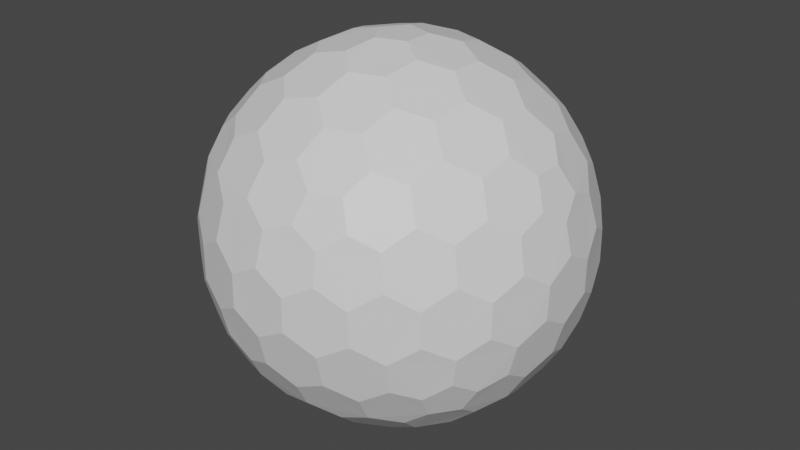 # Source: shieldWorking.blend  (saved by Blender 2.93.21; exported with 4.5.12 LTS)
import bpy
from mathutils import Matrix  # noqa: F401  (used for matrix-valued properties, if any)

bpy.ops.wm.read_factory_settings(use_empty=True)
scene = bpy.context.scene
scene.name = 'Scene'

# ---- collections
col_collection = bpy.data.collections.new('Collection'); scene.collection.children.link(col_collection)

# ---- materials (node trees are filled in below, after node groups)
mat_shield = bpy.data.materials.new('shield')
mat_shield.use_transparent_shadow = False

# ---- material node trees
mat_shield.use_nodes = True; mat_shield.node_tree.nodes.clear()
_N = mat_shield.node_tree.nodes; _L = mat_shield.node_tree.links
n0 = _N.new('ShaderNodeBsdfPrincipled'); n0.name = 'Principled BSDF'; n0.location = (10, 300)
n0.distribution = 'GGX'
n0.subsurface_method = 'BURLEY'
n0.inputs[3].default_value = 1.45
n0.inputs[27].default_value = (0.0, 0.0, 0.0, 1.0)
n0.inputs[28].default_value = 1.0
n1 = _N.new('ShaderNodeOutputMaterial'); n1.name = 'Material Output'; n1.location = (300, 300)
_L.new(n0.outputs[0], n1.inputs[0])
n1.is_active_output = True

# ---- world
world_world = bpy.data.worlds.new('World'); scene.world = world_world
world_world.use_nodes = True; world_world.node_tree.nodes.clear()
_N = world_world.node_tree.nodes; _L = world_world.node_tree.links
n0 = _N.new('ShaderNodeOutputWorld'); n0.name = 'World Output'; n0.location = (300, 300)
n1 = _N.new('ShaderNodeBackground'); n1.name = 'Background'; n1.location = (10, 300)
n1.inputs[0].default_value = (0.05088, 0.05088, 0.05088, 1.0)
_L.new(n1.outputs[0], n0.inputs[0])
n0.is_active_output = True
world_world.color = (0.05088, 0.05088, 0.05088)
world_world.use_sun_shadow = False
world_world.sun_shadow_jitter_overblur = 0.0

# ---- meshes
me_icosphere_001 = bpy.data.meshes.new('Icosphere.001')
me_icosphere_001.from_pydata([(0.04127, -0.127, -0.9758), (0.7132, -0.4211, -0.533), (-0.108, -0.0785, -0.9758), (-0.108, 0.0785, -0.9758), (0.04127, 0.127, -0.9758), (0.7957, -0.4211, -0.3995), (-0.1546, -0.8869, -0.3995), (-0.8913, -0.127, -0.3995), (-0.3962, 0.8084, -0.3995), (0.6464, 0.6266, -0.3995), (0.7544, -0.5481, -0.317), (-0.2882, -0.8869, -0.317), (-0.9325, -9.662e-09, -0.317), (-0.2882, 0.8869, -0.317), (0.7544, 0.5481, -0.317), (0.3294, -0.7599, 0.533), (-0.6209, -0.5481, 0.533), (-0.7132, 0.4211, 0.533), (0.1801, 0.8084, 0.533), (0.8245, 0.0785, 0.533), (0.108, 0.0785, 0.9758), (0.3781, 0.08719, 0.9011), (0.6369, 0.08719, 0.7412), (0.2298, 0.1669, 0.9402), (0.1998, 0.3326, 0.9011), (0.5067, 0.1751, 0.8199), (0.4806, 0.3492, 0.7777), (0.3231, 0.4278, 0.8199), (0.2797, 0.5788, 0.7412), (0.7382, 0.1669, 0.626), (0.7166, 0.3326, 0.5817), (0.5888, 0.4278, 0.6556), (0.5378, 0.5788, 0.5817), (0.3869, 0.6505, 0.626), (0.3294, 0.7599, 0.533), (-0.04127, 0.127, 0.9758), (0.03391, 0.3865, 0.9011), (0.1139, 0.6327, 0.7412), (-0.08776, 0.2701, 0.9402), (-0.2546, 0.2928, 0.9011), (-0.009907, 0.536, 0.8199), (-0.1836, 0.565, 0.7777), (-0.307, 0.4394, 0.8199), (-0.464, 0.4449, 0.7412), (0.06935, 0.7536, 0.626), (-0.09491, 0.7844, 0.5817), (-0.2249, 0.6922, 0.6556), (-0.3843, 0.6903, 0.5817), (-0.4991, 0.5689, 0.626), (-0.6209, 0.5481, 0.533), (-0.1335, -2.328e-09, 0.9758), (-0.3571, 0.1517, 0.9011), (-0.5665, 0.3038, 0.7412), (-0.284, -7.567e-10, 0.9402), (-0.3571, -0.1517, 0.9011), (-0.5128, 0.1562, 0.8199), (-0.5941, 3.26e-09, 0.7777), (-0.5128, -0.1562, 0.8199), (-0.5665, -0.3038, 0.7412), (-0.6953, 0.2988, 0.626), (-0.7753, 0.1521, 0.5817), (-0.7278, -8.207e-09, 0.6556), (-0.7753, -0.1521, 0.5817), (-0.6953, -0.2988, 0.626), (-0.7132, -0.4211, 0.533), (-0.04127, -0.127, 0.9758), (-0.2546, -0.2928, 0.9011), (-0.464, -0.4449, 0.7412), (-0.08776, -0.2701, 0.9402), (0.03391, -0.3865, 0.9011), (-0.307, -0.4394, 0.8199), (-0.1836, -0.565, 0.7777), (-0.009907, -0.536, 0.8199), (0.1139, -0.6327, 0.7412), (-0.4991, -0.5689, 0.626), (-0.3843, -0.6903, 0.5817), (-0.2249, -0.6922, 0.6556), (-0.09491, -0.7844, 0.5817), (0.06935, -0.7536, 0.626), (0.1801, -0.8084, 0.533), (0.108, -0.0785, 0.9758), (0.1998, -0.3326, 0.9011), (0.2797, -0.5788, 0.7412), (0.2298, -0.1669, 0.9402), (0.3781, -0.08719, 0.9011), (0.3231, -0.4278, 0.8199), (0.4806, -0.3492, 0.7777), (0.5067, -0.1751, 0.8199), (0.6369, -0.08719, 0.7412), (0.3869, -0.6505, 0.626), (0.5378, -0.5788, 0.5817), (0.5888, -0.4278, 0.6556), (0.7166, -0.3326, 0.5817), (0.7382, -0.1669, 0.626), (0.8245, -0.0785, 0.533), (0.8913, 0.127, 0.3995), (0.9199, 0.2928, 0.1752), (0.8704, 0.4449, -0.08356), (0.8802, 0.2701, 0.342), (0.7908, 0.3865, 0.4333), (0.8706, 0.4394, 0.09203), (0.7777, 0.565, 0.1836), (0.7377, 0.536, 0.3578), (0.612, 0.6327, 0.4333), (0.7831, 0.5689, -0.1665), (0.6921, 0.6903, -0.08356), (0.687, 0.6922, 0.09203), (0.5627, 0.7844, 0.1752), (0.5289, 0.7536, 0.342), (0.3962, 0.8084, 0.3995), (0.1546, 0.8869, 0.3995), (0.005802, 0.9653, 0.1752), (-0.1541, 0.9653, -0.08356), (0.01511, 0.9206, 0.342), (-0.1232, 0.8716, 0.4333), (-0.1489, 0.9638, 0.09203), (-0.2971, 0.9142, 0.1836), (-0.2818, 0.8673, 0.3578), (-0.4126, 0.7775, 0.4333), (-0.2991, 0.9206, -0.1665), (-0.4427, 0.8716, -0.08356), (-0.446, 0.8673, 0.09203), (-0.5721, 0.7775, 0.1752), (-0.5533, 0.7359, 0.342), (-0.6464, 0.6266, 0.3995), (-0.7957, 0.4211, 0.3995), (-0.9163, 0.3038, 0.1752), (-0.9657, 0.1517, -0.08356), (-0.8709, 0.2988, 0.342), (-0.867, 0.1521, 0.4333), (-0.9626, 0.1562, 0.09203), (-0.9613, -1.825e-07, 0.1836), (-0.9119, -8.941e-08, 0.3578), (-0.867, -0.1521, 0.4333), (-0.968, -1.132e-07, -0.1665), (-0.9657, -0.1517, -0.08356), (-0.9626, -0.1562, 0.09203), (-0.9163, -0.3038, 0.1752), (-0.8709, -0.2988, 0.342), (-0.7957, -0.4211, 0.3995), (-0.6464, -0.6266, 0.3995), (-0.5721, -0.7775, 0.1752), (-0.4427, -0.8716, -0.08356), (-0.5533, -0.7359, 0.342), (-0.4126, -0.7775, 0.4333), (-0.446, -0.8673, 0.09203), (-0.2971, -0.9142, 0.1836), (-0.2818, -0.8673, 0.3578), (-0.1232, -0.8716, 0.4333), (-0.2991, -0.9206, -0.1665), (-0.1541, -0.9653, -0.08356), (-0.1489, -0.9638, 0.09203), (0.005802, -0.9653, 0.1752), (0.01511, -0.9206, 0.342), (0.1546, -0.8869, 0.3995), (0.3962, -0.8084, 0.3995), (0.5627, -0.7844, 0.1752), (0.6921, -0.6903, -0.08356), (0.5289, -0.7536, 0.342), (0.612, -0.6327, 0.4333), (0.687, -0.6922, 0.09203), (0.7777, -0.565, 0.1836), (0.7377, -0.536, 0.3578), (0.7908, -0.3865, 0.4333), (0.7831, -0.5689, -0.1665), (0.8704, -0.4449, -0.08356), (0.8706, -0.4394, 0.09203), (0.9199, -0.2928, 0.1752), (0.8802, -0.2701, 0.342), (0.8913, -0.127, 0.3995), (0.2882, 0.8869, 0.317), (0.4427, 0.8716, 0.08356), (0.5721, 0.7775, -0.1752), (0.2991, 0.9206, 0.1665), (0.1541, 0.9653, 0.08356), (0.446, 0.8673, -0.09203), (0.2971, 0.9142, -0.1836), (0.1489, 0.9638, -0.09203), (-0.005802, 0.9653, -0.1752), (0.5533, 0.7359, -0.342), (0.4126, 0.7775, -0.4333), (0.2818, 0.8673, -0.3578), (0.1232, 0.8716, -0.4333), (-0.01511, 0.9206, -0.342), (-0.1546, 0.8869, -0.3995), (-0.7544, 0.5481, 0.317), (-0.6921, 0.6903, 0.08356), (-0.5627, 0.7844, -0.1752), (-0.7831, 0.5689, 0.1665), (-0.8704, 0.4449, 0.08356), (-0.687, 0.6922, -0.09203), (-0.7777, 0.565, -0.1836), (-0.8706, 0.4394, -0.09203), (-0.9199, 0.2928, -0.1752), (-0.5289, 0.7536, -0.342), (-0.612, 0.6327, -0.4333), (-0.7377, 0.536, -0.3578), (-0.7908, 0.3865, -0.4333), (-0.8802, 0.2701, -0.342), (-0.8913, 0.127, -0.3995), (-0.7544, -0.5481, 0.317), (-0.8704, -0.4449, 0.08356), (-0.9199, -0.2928, -0.1752), (-0.7831, -0.5689, 0.1665), (-0.6921, -0.6903, 0.08356), (-0.8706, -0.4394, -0.09203), (-0.7777, -0.565, -0.1836), (-0.687, -0.6922, -0.09203), (-0.5627, -0.7844, -0.1752), (-0.8802, -0.2701, -0.342), (-0.7908, -0.3865, -0.4333), (-0.7377, -0.536, -0.3578), (-0.612, -0.6327, -0.4333), (-0.5289, -0.7536, -0.342), (-0.3962, -0.8084, -0.3995), (0.2882, -0.8869, 0.317), (0.1541, -0.9653, 0.08356), (-0.005802, -0.9653, -0.1752), (0.2991, -0.9206, 0.1665), (0.4427, -0.8716, 0.08356), (0.1489, -0.9638, -0.09203), (0.2971, -0.9142, -0.1836), (0.446, -0.8673, -0.09203), (0.5721, -0.7775, -0.1752), (-0.01511, -0.9206, -0.342), (0.1232, -0.8716, -0.4333), (0.2818, -0.8673, -0.3578), (0.4126, -0.7775, -0.4333), (0.5533, -0.7359, -0.342), (0.6464, -0.6266, -0.3995), (0.9325, 2.27e-09, 0.317), (0.9657, -0.1517, 0.08356), (0.9163, -0.3038, -0.1752), (0.968, 2.678e-09, 0.1665), (0.9657, 0.1517, 0.08356), (0.9626, -0.1562, -0.09203), (0.9613, 9.313e-09, -0.1836), (0.9626, 0.1562, -0.09203), (0.9163, 0.3038, -0.1752), (0.8709, -0.2988, -0.342), (0.867, -0.1521, -0.4333), (0.9119, 1.74e-08, -0.3578), (0.867, 0.1521, -0.4333), (0.8709, 0.2988, -0.342), (0.7957, 0.4211, -0.3995), (0.6209, 0.5481, -0.533), (0.464, 0.4449, -0.7412), (0.2546, 0.2928, -0.9011), (0.4991, 0.5689, -0.626), (0.3843, 0.6903, -0.5817), (0.307, 0.4394, -0.8199), (0.1836, 0.565, -0.7777), (0.2249, 0.6922, -0.6556), (0.09491, 0.7844, -0.5817), (0.08776, 0.2701, -0.9402), (-0.03391, 0.3865, -0.9011), (0.009907, 0.536, -0.8199), (-0.1139, 0.6327, -0.7412), (-0.06935, 0.7536, -0.626), (-0.1801, 0.8084, -0.533), (-0.3294, 0.7599, -0.533), (-0.2797, 0.5788, -0.7412), (-0.1998, 0.3326, -0.9011), (-0.3869, 0.6505, -0.626), (-0.5378, 0.5788, -0.5817), (-0.3231, 0.4278, -0.8199), (-0.4806, 0.3492, -0.7777), (-0.5888, 0.4278, -0.6556), (-0.7166, 0.3326, -0.5817), (-0.2298, 0.1669, -0.9402), (-0.3781, 0.08719, -0.9011), (-0.5067, 0.175, -0.8199), (-0.6369, 0.08719, -0.7412), (-0.7382, 0.1669, -0.626), (-0.8245, 0.0785, -0.533), (-0.8245, -0.0785, -0.533), (-0.6369, -0.08719, -0.7412), (-0.3781, -0.08719, -0.9011), (-0.7382, -0.1669, -0.626), (-0.7166, -0.3326, -0.5817), (-0.5067, -0.1751, -0.8199), (-0.4806, -0.3492, -0.7777), (-0.5888, -0.4278, -0.6556), (-0.5378, -0.5788, -0.5817), (-0.2298, -0.1669, -0.9402), (-0.1998, -0.3326, -0.9011), (-0.3231, -0.4278, -0.8199), (-0.2797, -0.5788, -0.7412), (-0.3869, -0.6505, -0.626), (-0.3294, -0.7599, -0.533), (0.7132, 0.4211, -0.533), (0.7753, 0.1521, -0.5817), (0.7753, -0.1521, -0.5817), (0.6953, 0.2988, -0.626), (0.5665, 0.3038, -0.7412), (0.7278, -3.026e-07, -0.6556), (0.5941, -5.249e-07, -0.7777), (0.5128, 0.1562, -0.8199), (0.3571, 0.1517, -0.9011), (0.6953, -0.2988, -0.626), (0.5665, -0.3038, -0.7412), (0.5128, -0.1562, -0.8199), (0.3571, -0.1517, -0.9011), (0.284, -2.274e-07, -0.9402), (0.1335, -1.35e-08, -0.9758), (-0.1801, -0.8084, -0.533), (-0.1139, -0.6327, -0.7412), (-0.03391, -0.3865, -0.9011), (-0.06935, -0.7536, -0.626), (0.09491, -0.7844, -0.5817), (0.009908, -0.536, -0.8199), (0.1836, -0.565, -0.7777), (0.2249, -0.6922, -0.6556), (0.3843, -0.6903, -0.5817), (0.08776, -0.2701, -0.9402), (0.2546, -0.2928, -0.9011), (0.307, -0.4394, -0.8199), (0.464, -0.4449, -0.7412), (0.4991, -0.5689, -0.626), (0.6209, -0.5481, -0.533), (0.005802, 0.9653, 0.1752), (0.01511, 0.9206, 0.342), (-0.1232, 0.8716, 0.4333), (-0.1489, 0.9638, 0.09203), (-0.2971, 0.9142, 0.1836), (-0.2818, 0.8673, 0.3578)], [], [(2, 0, 314, 307, 285, 284), (1, 319, 318, 317, 300, 299), (5, 1, 299, 292, 240, 239), (3, 2, 284, 277, 270, 269), (4, 3, 269, 262, 255, 254), (0, 2, 3, 4, 304), (10, 5, 239, 232, 165, 164), (6, 305, 308, 309, 225, 224), (11, 6, 224, 217, 150, 149), (7, 275, 278, 279, 210, 209), (12, 7, 209, 202, 135, 134), (8, 260, 263, 264, 195, 194), (13, 8, 194, 187, 120, 119), (9, 245, 248, 249, 180, 179), (14, 9, 179, 172, 105, 104), (229, 319, 1, 5, 10), (244, 290, 245, 9, 14), (15, 155, 158, 159, 90, 89), (16, 140, 143, 144, 75, 74), (17, 125, 128, 129, 60, 59), (18, 110, 113, 322, 45, 44), (19, 95, 98, 99, 30, 29), (20, 80, 83, 84, 21, 23), (35, 20, 23, 24, 36, 38), (22, 29, 30, 31, 26, 25), (36, 24, 27, 28, 37, 40), (26, 31, 32, 33, 28, 27), (36, 40, 41, 42, 39, 38), (109, 170, 110, 18, 34), (50, 35, 38, 39, 51, 53), (37, 44, 45, 46, 41, 40), (51, 39, 42, 43, 52, 55), (37, 28, 33, 34, 18, 44), (21, 25, 26, 27, 24, 23), (41, 46, 47, 48, 43, 42), (51, 55, 56, 57, 54, 53), (124, 185, 125, 17, 49), (65, 50, 53, 54, 66, 68), (65, 80, 20, 35, 50), (52, 59, 60, 61, 56, 55), (66, 54, 57, 58, 67, 70), (52, 43, 48, 49, 17, 59), (56, 61, 62, 63, 58, 57), (66, 70, 71, 72, 69, 68), (139, 200, 140, 16, 64), (80, 65, 68, 69, 81, 83), (67, 74, 75, 76, 71, 70), (81, 69, 72, 73, 82, 85), (67, 58, 63, 64, 16, 74), (71, 76, 77, 78, 73, 72), (81, 85, 86, 87, 84, 83), (154, 215, 155, 15, 79), (82, 89, 90, 91, 86, 85), (82, 73, 78, 79, 15, 89), (22, 88, 93, 94, 19, 29), (86, 91, 92, 93, 88, 87), (96, 100, 101, 102, 99, 98), (21, 84, 87, 88, 22, 25), (95, 230, 233, 234, 96, 98), (97, 104, 105, 106, 101, 100), (101, 106, 107, 108, 103, 102), (320, 115, 324, 325, 114, 321), (30, 99, 102, 103, 32, 31), (110, 170, 173, 174, 111, 113), (112, 119, 120, 121, 116, 323), (32, 103, 108, 109, 34, 33), (116, 121, 122, 123, 118, 117), (126, 130, 131, 132, 129, 128), (45, 322, 117, 118, 47, 46), (125, 185, 188, 189, 126, 128), (127, 134, 135, 136, 131, 130), (47, 118, 123, 124, 49, 48), (131, 136, 137, 138, 133, 132), (141, 145, 146, 147, 144, 143), (60, 129, 132, 133, 62, 61), (140, 200, 203, 204, 141, 143), (142, 149, 150, 151, 146, 145), (62, 133, 138, 139, 64, 63), (146, 151, 152, 153, 148, 147), (156, 160, 161, 162, 159, 158), (75, 144, 147, 148, 77, 76), (155, 215, 218, 219, 156, 158), (157, 164, 165, 166, 161, 160), (77, 148, 153, 154, 79, 78), (161, 166, 167, 168, 163, 162), (171, 175, 176, 177, 174, 173), (90, 159, 162, 163, 92, 91), (169, 230, 95, 19, 94), (172, 179, 180, 181, 176, 175), (105, 172, 175, 171, 107, 106), (92, 163, 168, 169, 94, 93), (112, 178, 183, 184, 13, 119), (176, 181, 182, 183, 178, 177), (186, 190, 191, 192, 189, 188), (111, 174, 177, 178, 112, 323), (187, 194, 195, 196, 191, 190), (120, 187, 190, 186, 122, 121), (107, 171, 173, 170, 109, 108), (127, 193, 198, 199, 12, 134), (191, 196, 197, 198, 193, 192), (201, 205, 206, 207, 204, 203), (126, 189, 192, 193, 127, 130), (202, 209, 210, 211, 206, 205), (135, 202, 205, 201, 137, 136), (122, 186, 188, 185, 124, 123), (142, 208, 213, 214, 11, 149), (206, 211, 212, 213, 208, 207), (216, 220, 221, 222, 219, 218), (141, 204, 207, 208, 142, 145), (217, 224, 225, 226, 221, 220), (150, 217, 220, 216, 152, 151), (137, 201, 203, 200, 139, 138), (157, 223, 228, 229, 10, 164), (221, 226, 227, 228, 223, 222), (231, 235, 236, 237, 234, 233), (156, 219, 222, 223, 157, 160), (232, 239, 240, 241, 236, 235), (165, 232, 235, 231, 167, 166), (152, 216, 218, 215, 154, 153), (97, 238, 243, 244, 14, 104), (236, 241, 242, 243, 238, 237), (246, 250, 251, 252, 249, 248), (96, 234, 237, 238, 97, 100), (245, 290, 293, 294, 246, 248), (247, 254, 255, 256, 251, 250), (167, 231, 233, 230, 169, 168), (251, 256, 257, 258, 253, 252), (261, 265, 266, 267, 264, 263), (180, 249, 252, 253, 182, 181), (259, 260, 8, 13, 184), (262, 269, 270, 271, 266, 265), (255, 262, 265, 261, 257, 256), (182, 253, 258, 259, 184, 183), (197, 268, 273, 274, 199, 198), (266, 271, 272, 273, 268, 267), (276, 280, 281, 282, 279, 278), (195, 264, 267, 268, 197, 196), (274, 275, 7, 12, 199), (277, 284, 285, 286, 281, 280), (270, 277, 280, 276, 272, 271), (257, 261, 263, 260, 259, 258), (212, 283, 288, 289, 214, 213), (281, 286, 287, 288, 283, 282), (291, 295, 296, 297, 294, 293), (210, 279, 282, 283, 212, 211), (289, 305, 6, 11, 214), (292, 299, 300, 301, 296, 295), (240, 292, 295, 291, 242, 241), (272, 276, 278, 275, 274, 273), (247, 298, 303, 304, 4, 254), (296, 301, 302, 303, 298, 297), (306, 310, 311, 312, 309, 308), (246, 294, 297, 298, 247, 250), (307, 314, 315, 316, 311, 310), (285, 307, 310, 306, 287, 286), (242, 291, 293, 290, 244, 243), (302, 315, 314, 0, 304, 303), (300, 317, 316, 315, 302, 301), (311, 316, 317, 318, 313, 312), (227, 313, 318, 319, 229, 228), (225, 309, 312, 313, 227, 226), (287, 306, 308, 305, 289, 288)])
_uv = me_icosphere_001.uv_layers.new(name='UVMap')
_uv.uv.foreach_set('vector', [0.3124, 0.9859, 0.583, 0.8296, 0.583, 0.5171, 0.3124, 0.3609, 0.04172, 0.5171, 0.04172, 0.8296, 0.3124, 0.9859, 0.583, 0.8296, 0.583, 0.5171, 0.3124, 0.3609, 0.04172, 0.5171, 0.04172, 0.8296, 0.3124, 0.9859, 0.583, 0.8296, 0.583, 0.5171, 0.3124, 0.3609, 0.04172, 0.5171, 0.04172, 0.8296, 0.3124, 0.9859, 0.583, 0.8296, 0.583, 0.5171, 0.3124, 0.3609, 0.04172, 0.5171, 0.04172, 0.8296, 0.3124, 0.9859, 0.583, 0.8296, 0.583, 0.5171, 0.3124, 0.3609, 0.04172, 0.5171, 0.04172, 0.8296, 0.7031, 0.5621, 0.9874, 0.3555, 0.8788, 0.02132, 0.5274, 0.02132, 0.4188, 0.3555, 0.3124, 0.9859, 0.583, 0.8296, 0.583, 0.5171, 0.3124, 0.3609, 0.04172, 0.5171, 0.04172, 0.8296, 0.3124, 0.9859, 0.583, 0.8296, 0.583, 0.5171, 0.3124, 0.3609, 0.04172, 0.5171, 0.04172, 0.8296, 0.3124, 0.9859, 0.583, 0.8296, 0.583, 0.5171, 0.3124, 0.3609, 0.04172, 0.5171, 0.04172, 0.8296, 0.3124, 0.9859, 0.583, 0.8296, 0.583, 0.5171, 0.3124, 0.3609, 0.04172, 0.5171, 0.04172, 0.8296, 0.3124, 0.9859, 0.583, 0.8296, 0.583, 0.5171, 0.3124, 0.3609, 0.04172, 0.5171, 0.04172, 0.8296, 0.3124, 0.9859, 0.583, 0.8296, 0.583, 0.5171, 0.3124, 0.3609, 0.04172, 0.5171, 0.04172, 0.8296, 0.3124, 0.9859, 0.583, 0.8296, 0.583, 0.5171, 0.3124, 0.3609, 0.04172, 0.5171, 0.04172, 0.8296, 0.3124, 0.9859, 0.583, 0.8296, 0.583, 0.5171, 0.3124, 0.3609, 0.04172, 0.5171, 0.04172, 0.8296, 0.3124, 0.9859, 0.583, 0.8296, 0.583, 0.5171, 0.3124, 0.3609, 0.04172, 0.5171, 0.04172, 0.8296, 0.7031, 0.5621, 0.9874, 0.3555, 0.8788, 0.02132, 0.5274, 0.02132, 0.4188, 0.3555, 0.7031, 0.5621, 0.9874, 0.3555, 0.8788, 0.02132, 0.5274, 0.02132, 0.4188, 0.3555, 0.3124, 0.9859, 0.583, 0.8296, 0.583, 0.5171, 0.3124, 0.3609, 0.04172, 0.5171, 0.04172, 0.8296, 0.3124, 0.9859, 0.583, 0.8296, 0.583, 0.5171, 0.3124, 0.3609, 0.04172, 0.5171, 0.04172, 0.8296, 0.3124, 0.9859, 0.583, 0.8296, 0.583, 0.5171, 0.3124, 0.3609, 0.04172, 0.5171, 0.04172, 0.8296, 0.3124, 0.9859, 0.583, 0.8296, 0.583, 0.5171, 0.3124, 0.3609, 0.04172, 0.5171, 0.04172, 0.8296, 0.3124, 0.9859, 0.583, 0.8296, 0.583, 0.5171, 0.3124, 0.3609, 0.04172, 0.5171, 0.04172, 0.8296, 0.3124, 0.9859, 0.583, 0.8296, 0.583, 0.5171, 0.3124, 0.3609, 0.04172, 0.5171, 0.04172, 0.8296, 0.3124, 0.9859, 0.583, 0.8296, 0.583, 0.5171, 0.3124, 0.3609, 0.04172, 0.5171, 0.04172, 0.8296, 0.3124, 0.9859, 0.583, 0.8296, 0.583, 0.5171, 0.3124, 0.3609, 0.04172, 0.5171, 0.04172, 0.8296, 0.3124, 0.9859, 0.583, 0.8296, 0.583, 0.5171, 0.3124, 0.3609, 0.04172, 0.5171, 0.04172, 0.8296, 0.3124, 0.9859, 0.583, 0.8296, 0.583, 0.5171, 0.3124, 0.3609, 0.04172, 0.5171, 0.04172, 0.8296, 0.3124, 0.9859, 0.583, 0.8296, 0.583, 0.5171, 0.3124, 0.3609, 0.04172, 0.5171, 0.04172, 0.8296, 0.7031, 0.5621, 0.9874, 0.3555, 0.8788, 0.02132, 0.5274, 0.02132, 0.4188, 0.3555, 0.3124, 0.9859, 0.583, 0.8296, 0.583, 0.5171, 0.3124, 0.3609, 0.04172, 0.5171, 0.04172, 0.8296, 0.3124, 0.9859, 0.583, 0.8296, 0.583, 0.5171, 0.3124, 0.3609, 0.04172, 0.5171, 0.04172, 0.8296, 0.3124, 0.9859, 0.583, 0.8296, 0.583, 0.5171, 0.3124, 0.3609, 0.04172, 0.5171, 0.04172, 0.8296, 0.3124, 0.9859, 0.583, 0.8296, 0.583, 0.5171, 0.3124, 0.3609, 0.04172, 0.5171, 0.04172, 0.8296, 0.3124, 0.9859, 0.583, 0.8296, 0.583, 0.5171, 0.3124, 0.3609, 0.04172, 0.5171, 0.04172, 0.8296, 0.3124, 0.9859, 0.583, 0.8296, 0.583, 0.5171, 0.3124, 0.3609, 0.04172, 0.5171, 0.04172, 0.8296, 0.3124, 0.9859, 0.583, 0.8296, 0.583, 0.5171, 0.3124, 0.3609, 0.04172, 0.5171, 0.04172, 0.8296, 0.7031, 0.5621, 0.9874, 0.3555, 0.8788, 0.02132, 0.5274, 0.02132, 0.4188, 0.3555, 0.3124, 0.9859, 0.583, 0.8296, 0.583, 0.5171, 0.3124, 0.3609, 0.04172, 0.5171, 0.04172, 0.8296, 0.7031, 0.5621, 0.9874, 0.3555, 0.8788, 0.02132, 0.5274, 0.02132, 0.4188, 0.3555, 0.3124, 0.9859, 0.583, 0.8296, 0.583, 0.5171, 0.3124, 0.3609, 0.04172, 0.5171, 0.04172, 0.8296, 0.3124, 0.9859, 0.583, 0.8296, 0.583, 0.5171, 0.3124, 0.3609, 0.04172, 0.5171, 0.04172, 0.8296, 0.3124, 0.9859, 0.583, 0.8296, 0.583, 0.5171, 0.3124, 0.3609, 0.04172, 0.5171, 0.04172, 0.8296, 0.3124, 0.9859, 0.583, 0.8296, 0.583, 0.5171, 0.3124, 0.3609, 0.04172, 0.5171, 0.04172, 0.8296, 0.3124, 0.9859, 0.583, 0.8296, 0.583, 0.5171, 0.3124, 0.3609, 0.04172, 0.5171, 0.04172, 0.8296, 0.7031, 0.5621, 0.9874, 0.3555, 0.8788, 0.02132, 0.5274, 0.02132, 0.4188, 0.3555, 0.3124, 0.9859, 0.583, 0.8296, 0.583, 0.5171, 0.3124, 0.3609, 0.04172, 0.5171, 0.04172, 0.8296, 0.3124, 0.9859, 0.583, 0.8296, 0.583, 0.5171, 0.3124, 0.3609, 0.04172, 0.5171, 0.04172, 0.8296, 0.3124, 0.9859, 0.583, 0.8296, 0.583, 0.5171, 0.3124, 0.3609, 0.04172, 0.5171, 0.04172, 0.8296, 0.3124, 0.9859, 0.583, 0.8296, 0.583, 0.5171, 0.3124, 0.3609, 0.04172, 0.5171, 0.04172, 0.8296, 0.3124, 0.9859, 0.583, 0.8296, 0.583, 0.5171, 0.3124, 0.3609, 0.04172, 0.5171, 0.04172, 0.8296, 0.3124, 0.9859, 0.583, 0.8296, 0.583, 0.5171, 0.3124, 0.3609, 0.04172, 0.5171, 0.04172, 0.8296, 0.7031, 0.5621, 0.9874, 0.3555, 0.8788, 0.02132, 0.5274, 0.02132, 0.4188, 0.3555, 0.3124, 0.9859, 0.583, 0.8296, 0.583, 0.5171, 0.3124, 0.3609, 0.04172, 0.5171, 0.04172, 0.8296, 0.3124, 0.9859, 0.583, 0.8296, 0.583, 0.5171, 0.3124, 0.3609, 0.04172, 0.5171, 0.04172, 0.8296, 0.3124, 0.9859, 0.583, 0.8296, 0.583, 0.5171, 0.3124, 0.3609, 0.04172, 0.5171, 0.04172, 0.8296, 0.3124, 0.9859, 0.583, 0.8296, 0.583, 0.5171, 0.3124, 0.3609, 0.04172, 0.5171, 0.04172, 0.8296, 0.3124, 0.9859, 0.583, 0.8296, 0.583, 0.5171, 0.3124, 0.3609, 0.04172, 0.5171, 0.04172, 0.8296, 0.3124, 0.9859, 0.583, 0.8296, 0.583, 0.5171, 0.3124, 0.3609, 0.04172, 0.5171, 0.04172, 0.8296, 0.3124, 0.9859, 0.583, 0.8296, 0.583, 0.5171, 0.3124, 0.3609, 0.04172, 0.5171, 0.04172, 0.8296, 0.3124, 0.9859, 0.583, 0.8296, 0.583, 0.5171, 0.3124, 0.3609, 0.04172, 0.5171, 0.04172, 0.8296, 0.3124, 0.9859, 0.583, 0.8296, 0.583, 0.5171, 0.3124, 0.3609, 0.04172, 0.5171, 0.04172, 0.8296, 0.3124, 0.9859, 0.583, 0.8296, 0.583, 0.5171, 0.3124, 0.3609, 0.04172, 0.5171, 0.04172, 0.8296, 0.3124, 0.9859, 0.583, 0.8296, 0.583, 0.5171, 0.3124, 0.3609, 0.04172, 0.5171, 0.04172, 0.8296, 0.3124, 0.9859, 0.583, 0.8296, 0.583, 0.5171, 0.3124, 0.3609, 0.04172, 0.5171, 0.04172, 0.8296, 0.3124, 0.9859, 0.583, 0.8296, 0.583, 0.5171, 0.3124, 0.3609, 0.04172, 0.5171, 0.04172, 0.8296, 0.3124, 0.9859, 0.583, 0.8296, 0.583, 0.5171, 0.3124, 0.3609, 0.04172, 0.5171, 0.04172, 0.8296, 0.3124, 0.9859, 0.583, 0.8296, 0.583, 0.5171, 0.3124, 0.3609, 0.04172, 0.5171, 0.04172, 0.8296, 0.3124, 0.9859, 0.583, 0.8296, 0.583, 0.5171, 0.3124, 0.3609, 0.04172, 0.5171, 0.04172, 0.8296, 0.3124, 0.9859, 0.583, 0.8296, 0.583, 0.5171, 0.3124, 0.3609, 0.04172, 0.5171, 0.04172, 0.8296, 0.3124, 0.9859, 0.583, 0.8296, 0.583, 0.5171, 0.3124, 0.3609, 0.04172, 0.5171, 0.04172, 0.8296, 0.3124, 0.9859, 0.583, 0.8296, 0.583, 0.5171, 0.3124, 0.3609, 0.04172, 0.5171, 0.04172, 0.8296, 0.3124, 0.9859, 0.583, 0.8296, 0.583, 0.5171, 0.3124, 0.3609, 0.04172, 0.5171, 0.04172, 0.8296, 0.3124, 0.9859, 0.583, 0.8296, 0.583, 0.5171, 0.3124, 0.3609, 0.04172, 0.5171, 0.04172, 0.8296, 0.3124, 0.9859, 0.583, 0.8296, 0.583, 0.5171, 0.3124, 0.3609, 0.04172, 0.5171, 0.04172, 0.8296, 0.3124, 0.9859, 0.583, 0.8296, 0.583, 0.5171, 0.3124, 0.3609, 0.04172, 0.5171, 0.04172, 0.8296, 0.3124, 0.9859, 0.583, 0.8296, 0.583, 0.5171, 0.3124, 0.3609, 0.04172, 0.5171, 0.04172, 0.8296, 0.3124, 0.9859, 0.583, 0.8296, 0.583, 0.5171, 0.3124, 0.3609, 0.04172, 0.5171, 0.04172, 0.8296, 0.3124, 0.9859, 0.583, 0.8296, 0.583, 0.5171, 0.3124, 0.3609, 0.04172, 0.5171, 0.04172, 0.8296, 0.3124, 0.9859, 0.583, 0.8296, 0.583, 0.5171, 0.3124, 0.3609, 0.04172, 0.5171, 0.04172, 0.8296, 0.3124, 0.9859, 0.583, 0.8296, 0.583, 0.5171, 0.3124, 0.3609, 0.04172, 0.5171, 0.04172, 0.8296, 0.3124, 0.9859, 0.583, 0.8296, 0.583, 0.5171, 0.3124, 0.3609, 0.04172, 0.5171, 0.04172, 0.8296, 0.3124, 0.9859, 0.583, 0.8296, 0.583, 0.5171, 0.3124, 0.3609, 0.04172, 0.5171, 0.04172, 0.8296, 0.3124, 0.9859, 0.583, 0.8296, 0.583, 0.5171, 0.3124, 0.3609, 0.04172, 0.5171, 0.04172, 0.8296, 0.3124, 0.9859, 0.583, 0.8296, 0.583, 0.5171, 0.3124, 0.3609, 0.04172, 0.5171, 0.04172, 0.8296, 0.3124, 0.9859, 0.583, 0.8296, 0.583, 0.5171, 0.3124, 0.3609, 0.04172, 0.5171, 0.04172, 0.8296, 0.3124, 0.9859, 0.583, 0.8296, 0.583, 0.5171, 0.3124, 0.3609, 0.04172, 0.5171, 0.04172, 0.8296, 0.3124, 0.9859, 0.583, 0.8296, 0.583, 0.5171, 0.3124, 0.3609, 0.04172, 0.5171, 0.04172, 0.8296, 0.7031, 0.5621, 0.9874, 0.3555, 0.8788, 0.02132, 0.5274, 0.02132, 0.4188, 0.3555, 0.3124, 0.9859, 0.583, 0.8296, 0.583, 0.5171, 0.3124, 0.3609, 0.04172, 0.5171, 0.04172, 0.8296, 0.3124, 0.9859, 0.583, 0.8296, 0.583, 0.5171, 0.3124, 0.3609, 0.04172, 0.5171, 0.04172, 0.8296, 0.3124, 0.9859, 0.583, 0.8296, 0.583, 0.5171, 0.3124, 0.3609, 0.04172, 0.5171, 0.04172, 0.8296, 0.3124, 0.9859, 0.583, 0.8296, 0.583, 0.5171, 0.3124, 0.3609, 0.04172, 0.5171, 0.04172, 0.8296, 0.3124, 0.9859, 0.583, 0.8296, 0.583, 0.5171, 0.3124, 0.3609, 0.04172, 0.5171, 0.04172, 0.8296, 0.3124, 0.9859, 0.583, 0.8296, 0.583, 0.5171, 0.3124, 0.3609, 0.04172, 0.5171, 0.04172, 0.8296, 0.3124, 0.9859, 0.583, 0.8296, 0.583, 0.5171, 0.3124, 0.3609, 0.04172, 0.5171, 0.04172, 0.8296, 0.3124, 0.9859, 0.583, 0.8296, 0.583, 0.5171, 0.3124, 0.3609, 0.04172, 0.5171, 0.04172, 0.8296, 0.3124, 0.9859, 0.583, 0.8296, 0.583, 0.5171, 0.3124, 0.3609, 0.04172, 0.5171, 0.04172, 0.8296, 0.3124, 0.9859, 0.583, 0.8296, 0.583, 0.5171, 0.3124, 0.3609, 0.04172, 0.5171, 0.04172, 0.8296, 0.3124, 0.9859, 0.583, 0.8296, 0.583, 0.5171, 0.3124, 0.3609, 0.04172, 0.5171, 0.04172, 0.8296, 0.3124, 0.9859, 0.583, 0.8296, 0.583, 0.5171, 0.3124, 0.3609, 0.04172, 0.5171, 0.04172, 0.8296, 0.3124, 0.9859, 0.583, 0.8296, 0.583, 0.5171, 0.3124, 0.3609, 0.04172, 0.5171, 0.04172, 0.8296, 0.3124, 0.9859, 0.583, 0.8296, 0.583, 0.5171, 0.3124, 0.3609, 0.04172, 0.5171, 0.04172, 0.8296, 0.3124, 0.9859, 0.583, 0.8296, 0.583, 0.5171, 0.3124, 0.3609, 0.04172, 0.5171, 0.04172, 0.8296, 0.3124, 0.9859, 0.583, 0.8296, 0.583, 0.5171, 0.3124, 0.3609, 0.04172, 0.5171, 0.04172, 0.8296, 0.3124, 0.9859, 0.583, 0.8296, 0.583, 0.5171, 0.3124, 0.3609, 0.04172, 0.5171, 0.04172, 0.8296, 0.3124, 0.9859, 0.583, 0.8296, 0.583, 0.5171, 0.3124, 0.3609, 0.04172, 0.5171, 0.04172, 0.8296, 0.3124, 0.9859, 0.583, 0.8296, 0.583, 0.5171, 0.3124, 0.3609, 0.04172, 0.5171, 0.04172, 0.8296, 0.3124, 0.9859, 0.583, 0.8296, 0.583, 0.5171, 0.3124, 0.3609, 0.04172, 0.5171, 0.04172, 0.8296, 0.3124, 0.9859, 0.583, 0.8296, 0.583, 0.5171, 0.3124, 0.3609, 0.04172, 0.5171, 0.04172, 0.8296, 0.3124, 0.9859, 0.583, 0.8296, 0.583, 0.5171, 0.3124, 0.3609, 0.04172, 0.5171, 0.04172, 0.8296, 0.3124, 0.9859, 0.583, 0.8296, 0.583, 0.5171, 0.3124, 0.3609, 0.04172, 0.5171, 0.04172, 0.8296, 0.3124, 0.9859, 0.583, 0.8296, 0.583, 0.5171, 0.3124, 0.3609, 0.04172, 0.5171, 0.04172, 0.8296, 0.3124, 0.9859, 0.583, 0.8296, 0.583, 0.5171, 0.3124, 0.3609, 0.04172, 0.5171, 0.04172, 0.8296, 0.3124, 0.9859, 0.583, 0.8296, 0.583, 0.5171, 0.3124, 0.3609, 0.04172, 0.5171, 0.04172, 0.8296, 0.3124, 0.9859, 0.583, 0.8296, 0.583, 0.5171, 0.3124, 0.3609, 0.04172, 0.5171, 0.04172, 0.8296, 0.3124, 0.9859, 0.583, 0.8296, 0.583, 0.5171, 0.3124, 0.3609, 0.04172, 0.5171, 0.04172, 0.8296, 0.3124, 0.9859, 0.583, 0.8296, 0.583, 0.5171, 0.3124, 0.3609, 0.04172, 0.5171, 0.04172, 0.8296, 0.3124, 0.9859, 0.583, 0.8296, 0.583, 0.5171, 0.3124, 0.3609, 0.04172, 0.5171, 0.04172, 0.8296, 0.3124, 0.9859, 0.583, 0.8296, 0.583, 0.5171, 0.3124, 0.3609, 0.04172, 0.5171, 0.04172, 0.8296, 0.3124, 0.9859, 0.583, 0.8296, 0.583, 0.5171, 0.3124, 0.3609, 0.04172, 0.5171, 0.04172, 0.8296, 0.3124, 0.9859, 0.583, 0.8296, 0.583, 0.5171, 0.3124, 0.3609, 0.04172, 0.5171, 0.04172, 0.8296, 0.3124, 0.9859, 0.583, 0.8296, 0.583, 0.5171, 0.3124, 0.3609, 0.04172, 0.5171, 0.04172, 0.8296, 0.3124, 0.9859, 0.583, 0.8296, 0.583, 0.5171, 0.3124, 0.3609, 0.04172, 0.5171, 0.04172, 0.8296, 0.3124, 0.9859, 0.583, 0.8296, 0.583, 0.5171, 0.3124, 0.3609, 0.04172, 0.5171, 0.04172, 0.8296, 0.3124, 0.9859, 0.583, 0.8296, 0.583, 0.5171, 0.3124, 0.3609, 0.04172, 0.5171, 0.04172, 0.8296, 0.3124, 0.9859, 0.583, 0.8296, 0.583, 0.5171, 0.3124, 0.3609, 0.04172, 0.5171, 0.04172, 0.8296, 0.3124, 0.9859, 0.583, 0.8296, 0.583, 0.5171, 0.3124, 0.3609, 0.04172, 0.5171, 0.04172, 0.8296, 0.3124, 0.9859, 0.583, 0.8296, 0.583, 0.5171, 0.3124, 0.3609, 0.04172, 0.5171, 0.04172, 0.8296, 0.3124, 0.9859, 0.583, 0.8296, 0.583, 0.5171, 0.3124, 0.3609, 0.04172, 0.5171, 0.04172, 0.8296, 0.7031, 0.5621, 0.9874, 0.3555, 0.8788, 0.02132, 0.5274, 0.02132, 0.4188, 0.3555, 0.3124, 0.9859, 0.583, 0.8296, 0.583, 0.5171, 0.3124, 0.3609, 0.04172, 0.5171, 0.04172, 0.8296, 0.3124, 0.9859, 0.583, 0.8296, 0.583, 0.5171, 0.3124, 0.3609, 0.04172, 0.5171, 0.04172, 0.8296, 0.3124, 0.9859, 0.583, 0.8296, 0.583, 0.5171, 0.3124, 0.3609, 0.04172, 0.5171, 0.04172, 0.8296, 0.3124, 0.9859, 0.583, 0.8296, 0.583, 0.5171, 0.3124, 0.3609, 0.04172, 0.5171, 0.04172, 0.8296, 0.3124, 0.9859, 0.583, 0.8296, 0.583, 0.5171, 0.3124, 0.3609, 0.04172, 0.5171, 0.04172, 0.8296, 0.3124, 0.9859, 0.583, 0.8296, 0.583, 0.5171, 0.3124, 0.3609, 0.04172, 0.5171, 0.04172, 0.8296, 0.3124, 0.9859, 0.583, 0.8296, 0.583, 0.5171, 0.3124, 0.3609, 0.04172, 0.5171, 0.04172, 0.8296, 0.7031, 0.5621, 0.9874, 0.3555, 0.8788, 0.02132, 0.5274, 0.02132, 0.4188, 0.3555, 0.3124, 0.9859, 0.583, 0.8296, 0.583, 0.5171, 0.3124, 0.3609, 0.04172, 0.5171, 0.04172, 0.8296, 0.3124, 0.9859, 0.583, 0.8296, 0.583, 0.5171, 0.3124, 0.3609, 0.04172, 0.5171, 0.04172, 0.8296, 0.3124, 0.9859, 0.583, 0.8296, 0.583, 0.5171, 0.3124, 0.3609, 0.04172, 0.5171, 0.04172, 0.8296, 0.3124, 0.9859, 0.583, 0.8296, 0.583, 0.5171, 0.3124, 0.3609, 0.04172, 0.5171, 0.04172, 0.8296, 0.3124, 0.9859, 0.583, 0.8296, 0.583, 0.5171, 0.3124, 0.3609, 0.04172, 0.5171, 0.04172, 0.8296, 0.3124, 0.9859, 0.583, 0.8296, 0.583, 0.5171, 0.3124, 0.3609, 0.04172, 0.5171, 0.04172, 0.8296, 0.3124, 0.9859, 0.583, 0.8296, 0.583, 0.5171, 0.3124, 0.3609, 0.04172, 0.5171, 0.04172, 0.8296, 0.7031, 0.5621, 0.9874, 0.3555, 0.8788, 0.02132, 0.5274, 0.02132, 0.4188, 0.3555, 0.3124, 0.9859, 0.583, 0.8296, 0.583, 0.5171, 0.3124, 0.3609, 0.04172, 0.5171, 0.04172, 0.8296, 0.3124, 0.9859, 0.583, 0.8296, 0.583, 0.5171, 0.3124, 0.3609, 0.04172, 0.5171, 0.04172, 0.8296, 0.3124, 0.9859, 0.583, 0.8296, 0.583, 0.5171, 0.3124, 0.3609, 0.04172, 0.5171, 0.04172, 0.8296, 0.3124, 0.9859, 0.583, 0.8296, 0.583, 0.5171, 0.3124, 0.3609, 0.04172, 0.5171, 0.04172, 0.8296, 0.3124, 0.9859, 0.583, 0.8296, 0.583, 0.5171, 0.3124, 0.3609, 0.04172, 0.5171, 0.04172, 0.8296, 0.3124, 0.9859, 0.583, 0.8296, 0.583, 0.5171, 0.3124, 0.3609, 0.04172, 0.5171, 0.04172, 0.8296, 0.3124, 0.9859, 0.583, 0.8296, 0.583, 0.5171, 0.3124, 0.3609, 0.04172, 0.5171, 0.04172, 0.8296, 0.3124, 0.9859, 0.583, 0.8296, 0.583, 0.5171, 0.3124, 0.3609, 0.04172, 0.5171, 0.04172, 0.8296, 0.3124, 0.9859, 0.583, 0.8296, 0.583, 0.5171, 0.3124, 0.3609, 0.04172, 0.5171, 0.04172, 0.8296, 0.3124, 0.9859, 0.583, 0.8296, 0.583, 0.5171, 0.3124, 0.3609, 0.04172, 0.5171, 0.04172, 0.8296, 0.3124, 0.9859, 0.583, 0.8296, 0.583, 0.5171, 0.3124, 0.3609, 0.04172, 0.5171, 0.04172, 0.8296, 0.3124, 0.9859, 0.583, 0.8296, 0.583, 0.5171, 0.3124, 0.3609, 0.04172, 0.5171, 0.04172, 0.8296, 0.3124, 0.9859, 0.583, 0.8296, 0.583, 0.5171, 0.3124, 0.3609, 0.04172, 0.5171, 0.04172, 0.8296, 0.3124, 0.9859, 0.583, 0.8296, 0.583, 0.5171, 0.3124, 0.3609, 0.04172, 0.5171, 0.04172, 0.8296, 0.3124, 0.9859, 0.583, 0.8296, 0.583, 0.5171, 0.3124, 0.3609, 0.04172, 0.5171, 0.04172, 0.8296, 0.3124, 0.9859, 0.583, 0.8296, 0.583, 0.5171, 0.3124, 0.3609, 0.04172, 0.5171, 0.04172, 0.8296])
me_icosphere_001.materials.append(mat_shield)
me_icosphere_001.use_remesh_fix_poles = True
me_icosphere_001.use_remesh_preserve_attributes = False
me_icosphere_001.update()

# ---- objects
ob_icosphere = bpy.data.objects.new('Icosphere', me_icosphere_001)

# ---- transforms, parenting, visibility, modifiers, constraints
ob_icosphere.location = (0.0, 0.0, 0.0)

# ---- collection membership
col_collection.objects.link(ob_icosphere)

# ---- scene / render settings (as saved in the file)
scene.frame_start = 1; scene.frame_end = 250; scene.frame_set(1)
scene.render.engine = 'BLENDER_EEVEE_NEXT'
scene.cycles.use_denoising = False
scene.cycles.samples = 128
scene.cycles.sampling_pattern = 'TABULATED_SOBOL'
scene.cycles.use_adaptive_sampling = False
scene.cycles.use_light_tree = False
scene.view_settings.view_transform = 'Filmic'
bpy.context.view_layer.update()

# ---- added for rendering (the .blend has no active camera and no usable light): camera, sun
cam_auto = bpy.data.cameras.new('AutoCamera')
cam_auto.lens = 50.0
cam_auto.sensor_width = 36.0
cam_auto.clip_end = 1000.0
ob_auto_camera = bpy.data.objects.new('AutoCamera', cam_auto)
scene.collection.objects.link(ob_auto_camera)
ob_auto_camera.location = (3.10799, -3.72959, 2.48639)
ob_auto_camera.rotation_euler = (1.09748, -7.21219e-08, 0.694738)
scene.camera = ob_auto_camera
light_auto_sun = bpy.data.lights.new('AutoSun', 'SUN')
light_auto_sun.energy = 3.0
light_auto_sun.angle = 0.0523599
ob_auto_sun = bpy.data.objects.new('AutoSun', light_auto_sun)
scene.collection.objects.link(ob_auto_sun)
ob_auto_sun.rotation_euler = (0.872665, 0.174533, 0.523599)
bpy.context.view_layer.update()
